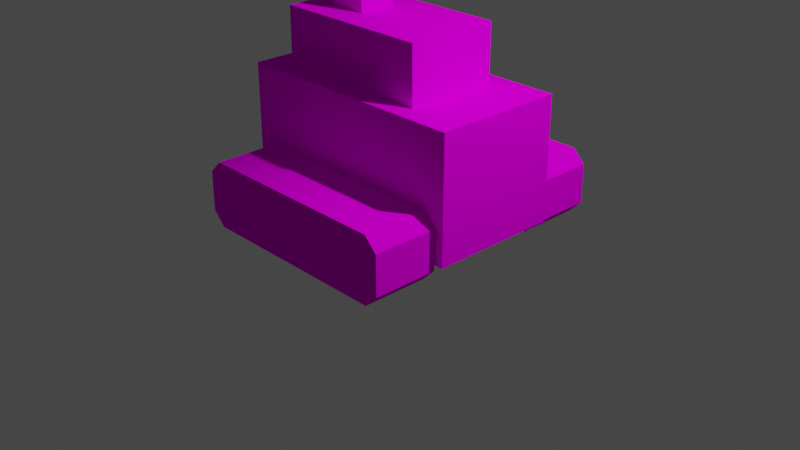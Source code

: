 # Source: landcraft.blend  (saved by Blender 2.92.15; exported with 4.5.12 LTS)
import bpy
from mathutils import Matrix  # noqa: F401  (used for matrix-valued properties, if any)

bpy.ops.wm.read_factory_settings(use_empty=True)
scene = bpy.context.scene
scene.name = 'Scene'

# ---- collections
col_collection = bpy.data.collections.new('Collection'); scene.collection.children.link(col_collection)

# ---- images (referenced by path relative to the original .blend; pixels are not part of the script)
import os
ASSET_DIR = os.environ.get("B2B_ASSET_DIR", "")  # directory of the original .blend (textures are referenced by path, not embedded)
HERE = os.path.dirname(os.path.abspath(__file__))  # packed textures are extracted next to this script under _unpacked/

def load_image(name, relpath, width, height, colorspace="sRGB"):
    """Load a texture the original file referenced (path relative to the .blend, or extracted next to this script)."""
    p = next((c for c in (os.path.join(HERE, relpath), os.path.join(ASSET_DIR, relpath)) if relpath and os.path.exists(c)), "")
    if p:
        img = bpy.data.images.load(p, check_existing=True)
        img.name = name
    else:  # same state as the original file: an image datablock whose file is absent (Cycles renders it pink)
        img = bpy.data.images.new(name, width, height)
        img.source = "FILE"
        img.filepath = "//" + (relpath or name)
    img.colorspace_settings.name = colorspace
    return img
img_untitled = load_image('Untitled', 'landcraft.png', 1024, 1024, 'sRGB')

# ---- materials (node trees are filled in below, after node groups)
mat_material_001 = bpy.data.materials.new('Material.001')
mat_material_001.use_transparent_shadow = False

# ---- node groups
ng_auto_smooth = bpy.data.node_groups.new('Auto Smooth', 'GeometryNodeTree')
_s = ng_auto_smooth.interface.new_socket(name='Geometry', in_out='OUTPUT', socket_type='NodeSocketGeometry')
_s = ng_auto_smooth.interface.new_socket(name='Geometry', in_out='INPUT', socket_type='NodeSocketGeometry')
_s = ng_auto_smooth.interface.new_socket(name='Angle', in_out='INPUT', socket_type='NodeSocketFloat')
_s.subtype = 'ANGLE'
_s.min_value = 0.0
_s.max_value = 3.142
ng_auto_smooth.is_modifier = True
_N = ng_auto_smooth.nodes; _L = ng_auto_smooth.links
n0 = _N.new('NodeGroupOutput'); n0.name = 'Group Output'; n0.location = (480, -100)
n1 = _N.new('NodeGroupInput'); n1.name = 'Group Input'; n1.location = (-420, -300)
n2 = _N.new('NodeGroupInput'); n2.name = 'Group Input.001'; n2.location = (-60, -100)
n3 = _N.new('GeometryNodeSetShadeSmooth'); n3.name = 'Set Shade Smooth'; n3.location = (120, -100)
n3.domain = 'EDGE'
n4 = _N.new('GeometryNodeSetShadeSmooth'); n4.name = 'Set Shade Smooth.001'; n4.location = (300, -100)
n5 = _N.new('GeometryNodeInputMeshEdgeAngle'); n5.name = 'Edge Angle'; n5.location = (-420, -220)
n6 = _N.new('GeometryNodeInputEdgeSmooth'); n6.name = 'Is Edge Smooth'; n6.location = (-60, -160)
n7 = _N.new('GeometryNodeInputShadeSmooth'); n7.name = 'Is Face Smooth'; n7.location = (-240, -340)
n8 = _N.new('FunctionNodeBooleanMath'); n8.name = 'Boolean Math'; n8.location = (-60, -220)
n9 = _N.new('FunctionNodeCompare'); n9.name = 'Compare'; n9.location = (-240, -180)
n9.operation = 'LESS_EQUAL'
_L.new(n5.outputs[0], n9.inputs[0])
_L.new(n4.outputs[0], n0.inputs[0])
_L.new(n1.outputs[1], n9.inputs[1])
_L.new(n9.outputs[0], n8.inputs[0])
_L.new(n7.outputs[0], n8.inputs[1])
_L.new(n2.outputs[0], n3.inputs[0])
_L.new(n6.outputs[0], n3.inputs[1])
_L.new(n3.outputs[0], n4.inputs[0])
_L.new(n8.outputs[0], n3.inputs[2])
n0.is_active_output = True

# ---- material node trees
mat_material_001.use_nodes = True; mat_material_001.node_tree.nodes.clear()
_N = mat_material_001.node_tree.nodes; _L = mat_material_001.node_tree.links
n0 = _N.new('ShaderNodeBsdfPrincipled'); n0.name = 'Principled BSDF'; n0.location = (10, 300)
n0.distribution = 'GGX'
n0.subsurface_method = 'BURLEY'
n0.inputs[2].default_value = 1.0
n0.inputs[3].default_value = 1.45
n0.inputs[13].default_value = 0.0
n0.inputs[27].default_value = (0.0, 0.0, 0.0, 1.0)
n0.inputs[28].default_value = 1.0
n1 = _N.new('ShaderNodeOutputMaterial'); n1.name = 'Material Output'; n1.location = (300, 300)
n2 = _N.new('ShaderNodeTexImage'); n2.name = 'Image Texture'; n2.location = (-280, 280)
n2.image = img_untitled
_L.new(n0.outputs[0], n1.inputs[0])
_L.new(n2.outputs[0], n0.inputs[0])
n1.is_active_output = True

# ---- world
world_world = bpy.data.worlds.new('World'); scene.world = world_world
world_world.use_nodes = True; world_world.node_tree.nodes.clear()
_N = world_world.node_tree.nodes; _L = world_world.node_tree.links
n0 = _N.new('ShaderNodeOutputWorld'); n0.name = 'World Output'; n0.location = (300, 300)
n1 = _N.new('ShaderNodeBackground'); n1.name = 'Background'; n1.location = (10, 300)
n1.inputs[0].default_value = (0.05088, 0.05088, 0.05088, 1.0)
_L.new(n1.outputs[0], n0.inputs[0])
n0.is_active_output = True
world_world.color = (0.05088, 0.05088, 0.05088)
world_world.use_sun_shadow = False
world_world.sun_shadow_jitter_overblur = 0.0

# ---- cameras
cam_camera = bpy.data.cameras.new('Camera')
cam_camera.clip_end = 100.0
cam_camera.ortho_scale = 7.314

# ---- lights
light_light = bpy.data.lights.new('Light', 'POINT')
light_light.transmission_factor = 0.0
light_light.energy = 1000.0
light_light.shadow_soft_size = 0.1
light_light.shadow_maximum_resolution = 0.006
light_light.use_absolute_resolution = True

# ---- meshes
me_shipp = bpy.data.meshes.new('shipp')
me_shipp.from_pydata([(-1.3, -0.7, 0.2), (-1.3, -0.7, 1.5), (1.3, -0.7, 0.2), (1.3, -0.7, 1.5), (0.7, -0.5, 1.5), (-1.0, -0.5, 1.5), (0.7, -0.5, 2.1), (-1.0, -0.5, 2.1), (-0.7, -0.2, 2.1), (-0.3, -0.2, 2.1), (-0.7, -0.2, 3.0), (-0.3, -0.2, 3.0), (-1.2, -1.4, 0.1385), (-1.061, -1.4, 0.0), (-1.061, -1.4, 0.7), (-1.2, -1.4, 0.5615), (-1.061, -0.7, 0.0), (-1.2, -0.7, 0.1385), (-1.2, -0.7, 0.5615), (-1.061, -0.7, 0.7), (1.061, -1.4, 0.0), (1.2, -1.4, 0.1385), (1.2, -1.4, 0.5615), (1.061, -1.4, 0.7), (1.2, -0.7, 0.1385), (1.061, -0.7, 0.0), (1.061, -0.7, 0.7), (1.2, -0.7, 0.5615), (-1.3, 0.7, 0.2), (-1.3, 0.7, 1.5), (1.3, 0.7, 0.2), (1.3, 0.7, 1.5), (0.7, 0.5, 1.5), (-1.0, 0.5, 1.5), (0.7, 0.5, 2.1), (-1.0, 0.5, 2.1), (-0.7, 0.2, 2.1), (-0.3, 0.2, 2.1), (-0.7, 0.2, 3.0), (-0.3, 0.2, 3.0), (-1.2, 1.4, 0.1385), (-1.061, 1.4, 0.0), (-1.061, 1.4, 0.7), (-1.2, 1.4, 0.5615), (-1.061, 0.7, 0.0), (-1.2, 0.7, 0.1385), (-1.2, 0.7, 0.5615), (-1.061, 0.7, 0.7), (1.061, 1.4, 0.0), (1.2, 1.4, 0.1385), (1.2, 1.4, 0.5615), (1.061, 1.4, 0.7), (1.2, 0.7, 0.1385), (1.061, 0.7, 0.0), (1.061, 0.7, 0.7), (1.2, 0.7, 0.5615)], [], [(20, 21, 22, 23, 14, 15, 12, 13), (24, 27, 22, 21), (26, 19, 14, 23), (12, 15, 18, 17), (28, 30, 2, 0), (5, 4, 6, 7), (7, 35, 33, 5), (2, 30, 31, 3), (6, 34, 35, 7), (1, 0, 2, 3), (29, 28, 0, 1), (8, 9, 11, 10), (32, 34, 6, 4), (10, 38, 36, 8), (11, 39, 38, 10), (16, 13, 12, 17), (14, 19, 18, 15), (20, 25, 24, 21), (26, 23, 22, 27), (16, 25, 20, 13), (48, 41, 40, 43, 42, 51, 50, 49), (52, 49, 50, 55), (54, 51, 42, 47), (40, 45, 46, 43), (37, 39, 11, 9), (33, 35, 34, 32), (1, 3, 31, 29), (29, 31, 30, 28), (36, 38, 39, 37), (44, 45, 40, 41), (42, 43, 46, 47), (48, 49, 52, 53), (54, 55, 50, 51), (44, 41, 48, 53)])
me_shipp.polygons.foreach_set('use_smooth', [0, 1, 1, 1, 0, 0, 0, 0, 0, 0, 0, 0, 0, 0, 0, 1, 1, 1, 1, 1, 0, 1, 1, 1, 0, 0, 0, 0, 0, 1, 1, 1, 1, 1])
_uv = me_shipp.uv_layers.new(name='UVMap')
_uv.uv.foreach_set('vector', [0.9629, 0.1875, 1.0, 0.2246, 1.0, 0.3379, 0.9629, 0.375, 0.3984, 0.375, 0.3613, 0.3379, 0.3613, 0.2246, 0.3984, 0.1875, 0.9473, 0.1836, 0.8359, 0.1836, 0.8351, 5.96e-08, 0.9478, 0.0, 0.7832, 0.1836, 0.2168, 0.1836, 0.2173, 1.192e-07, 0.7829, 5.96e-08, 0.05242, 1.788e-07, 0.1651, 1.192e-07, 0.166, 0.1836, 0.05273, 0.1836, 0.0, 0.3125, 0.0, 0.1875, 0.06836, 0.1875, 0.06836, 0.3125, 0.4824, 0.5742, 1.0, 0.5742, 1.0, 0.7578, 0.4824, 0.7578, 1.0, 0.5742, 0.7422, 0.5742, 0.7422, 0.4219, 1.0, 0.4219, 0.7422, 0.7578, 1.0, 0.7578, 1.0, 1.0, 0.7422, 1.0, 0.0, 0.498, 0.0, 0.3125, 0.3145, 0.3125, 0.3145, 0.498, 0.0, 1.0, 0.0, 0.7598, 0.4824, 0.7578, 0.4824, 1.0, 0.4824, 1.0, 0.4824, 0.7598, 0.7422, 0.7598, 0.7422, 1.0, 0.3613, 0.1875, 0.3613, 0.3125, 0.06836, 0.3125, 0.06836, 0.1875, 0.7402, 0.4219, 0.7402, 0.5742, 0.4824, 0.5742, 0.4824, 0.4219, 0.3613, 0.1875, 0.3613, 0.3125, 0.06836, 0.3125, 0.06836, 0.1875, 0.4375, 0.375, 0.4375, 0.498, 0.3145, 0.498, 0.3145, 0.375, 0.0, 0.1836, 0.0002203, 2.086e-07, 0.05242, 1.788e-07, 0.05273, 0.1836, 0.2173, 1.192e-07, 0.2168, 0.1836, 0.166, 0.1836, 0.1651, 1.192e-07, 1.0, 0.0, 1.0, 0.1836, 0.9473, 0.1836, 0.9478, 0.0, 0.7832, 0.1836, 0.7829, 5.96e-08, 0.8351, 5.96e-08, 0.8359, 0.1836, 0.0002203, 0.0001104, 0.5658, 0.0001104, 0.5664, 0.1836, 0.0, 0.1836, 0.9629, 0.1875, 0.3984, 0.1875, 0.3613, 0.2246, 0.3613, 0.3379, 0.3984, 0.375, 0.9629, 0.375, 1.0, 0.3379, 1.0, 0.2246, 0.9473, 0.1836, 0.9478, 0.0, 0.8351, 5.96e-08, 0.8359, 0.1836, 0.7832, 0.1836, 0.7829, 5.96e-08, 0.2173, 1.192e-07, 0.2168, 0.1836, 0.05242, 1.788e-07, 0.05273, 0.1836, 0.166, 0.1836, 0.1651, 1.192e-07, 0.3613, 0.3125, 0.06836, 0.3125, 0.06836, 0.1875, 0.3613, 0.1875, 0.4824, 0.5742, 0.4824, 0.7578, 1.0, 0.7578, 1.0, 0.5742, 0.0, 0.498, 0.4824, 0.498, 0.4824, 0.7578, 0.0, 0.7578, 0.0, 1.0, 0.4824, 1.0, 0.4824, 0.7578, 0.0, 0.7598, 0.3613, 0.3125, 0.06836, 0.3125, 0.06836, 0.1875, 0.3613, 0.1875, 0.0, 0.1836, 0.05273, 0.1836, 0.05242, 1.788e-07, 0.0002203, 2.086e-07, 0.2173, 1.192e-07, 0.1651, 1.192e-07, 0.166, 0.1836, 0.2168, 0.1836, 1.0, 0.0, 0.9478, 0.0, 0.9473, 0.1836, 1.0, 0.1836, 0.7832, 0.1836, 0.8359, 0.1836, 0.8351, 5.96e-08, 0.7829, 5.96e-08, 0.0002203, 0.0001104, 0.0, 0.1836, 0.5664, 0.1836, 0.5658, 0.0001104])
me_shipp.materials.append(mat_material_001)
me_shipp.use_remesh_fix_poles = True
me_shipp.use_remesh_preserve_attributes = False
me_shipp.use_mirror_vertex_groups = False
me_shipp.update()

# ---- objects
ob_light = bpy.data.objects.new('Light', light_light)
ob_camera = bpy.data.objects.new('Camera', cam_camera)
ob_cube = bpy.data.objects.new('Cube', me_shipp)

# ---- transforms, parenting, visibility, modifiers, constraints
ob_light.location = (4.076, 1.005, 5.904)
ob_light.rotation_euler = (0.6503, 0.05522, 1.866)
ob_light.lock_rotations_4d = False
ob_light.empty_display_type = 'ARROWS'
ob_light.color = (0.0, 0.0, 0.0, 0.0)
ob_light.lineart.crease_threshold = 0.0
ob_camera.location = (7.359, -6.926, 4.958)
ob_camera.rotation_euler = (1.109, 0.0, 0.8149)
ob_camera.lock_rotations_4d = False
ob_camera.empty_display_type = 'ARROWS'
ob_camera.color = (0.0, 0.0, 0.0, 0.0)
ob_camera.display_type = 'WIRE'
ob_camera.lineart.crease_threshold = 0.0
ob_cube.location = (0.0, 0.0, 0.0)
ob_cube.lineart.crease_threshold = 0.0
_m = ob_cube.modifiers.new('Triangulate', 'TRIANGULATE')
_m = ob_cube.modifiers.new('Auto Smooth', 'NODES')
_m.node_group = ng_auto_smooth
_gi = [s.identifier for s in ng_auto_smooth.interface.items_tree if s.item_type == 'SOCKET' and s.in_out == 'INPUT']
_m[_gi[1]] = 0.7854  # Angle

# ---- collection membership
col_collection.objects.link(ob_light)
col_collection.objects.link(ob_camera)
col_collection.objects.link(ob_cube)

# ---- scene / render settings (as saved in the file)
scene.camera = ob_camera
scene.frame_start = 1; scene.frame_end = 250; scene.frame_set(1)
scene.render.engine = 'BLENDER_EEVEE_NEXT'
scene.cycles.use_denoising = False
scene.cycles.samples = 128
scene.cycles.sampling_pattern = 'TABULATED_SOBOL'
scene.cycles.use_adaptive_sampling = False
scene.cycles.use_light_tree = False
scene.view_settings.view_transform = 'Filmic'
bpy.context.view_layer.update()
